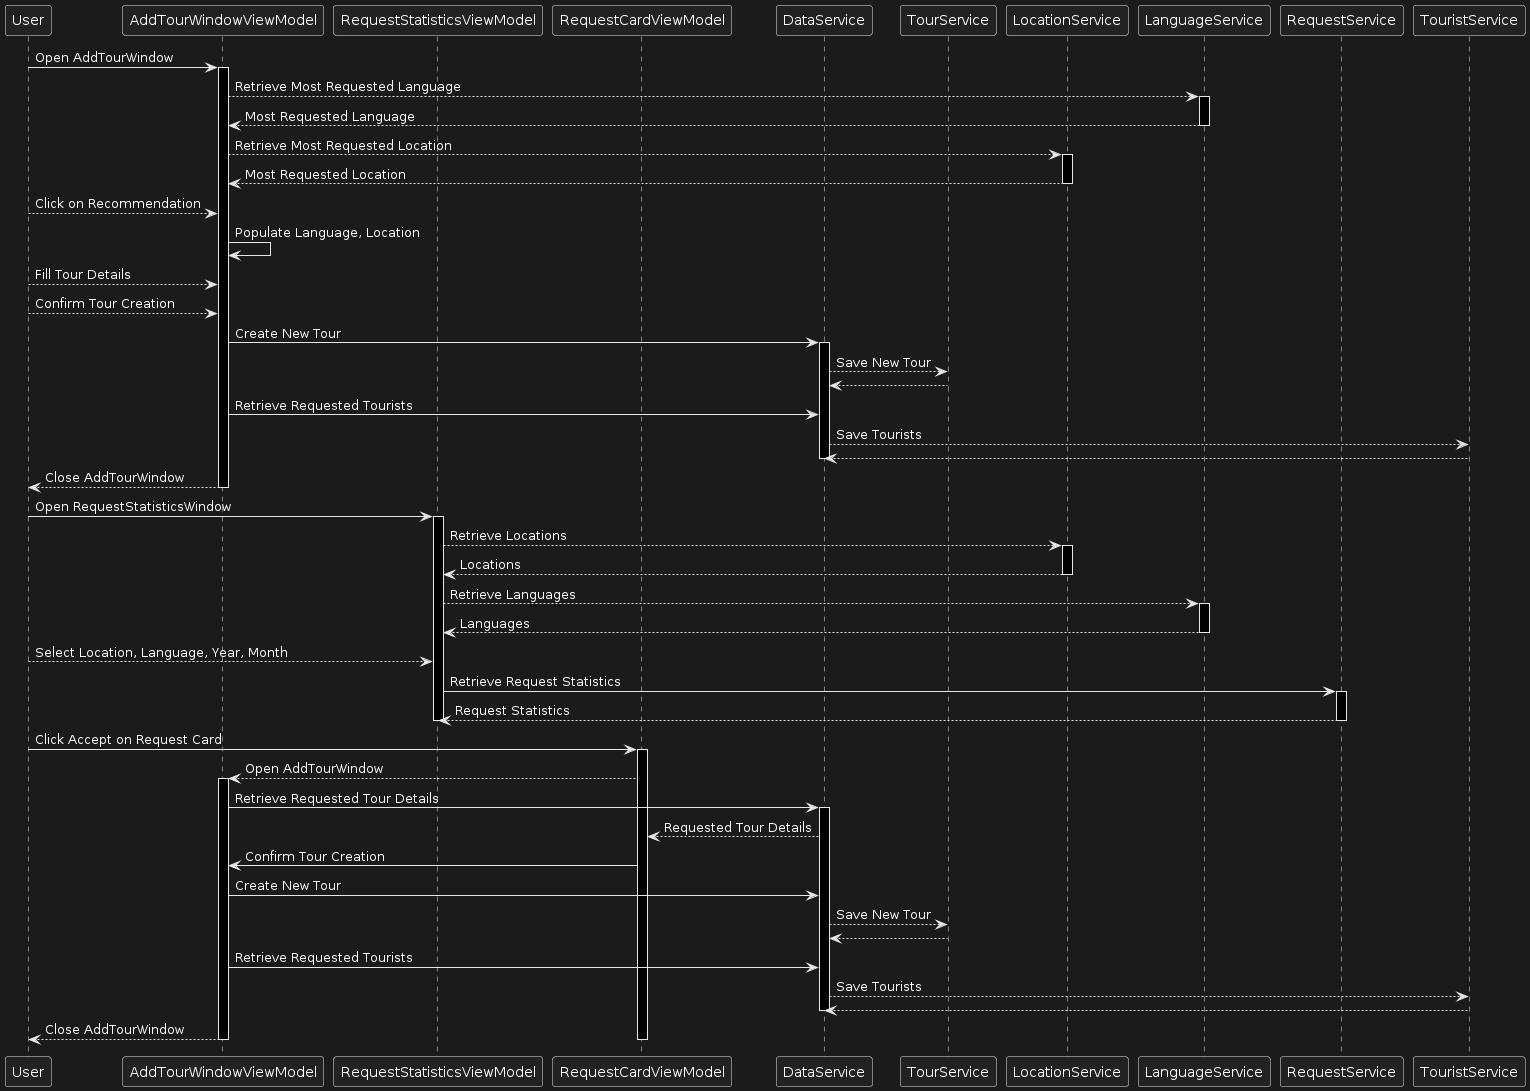

The diagram above was rendered by PlantUML. Its source (embedded in the PNG):
@startuml
participant User
participant AddTourWindowViewModel
participant RequestStatisticsViewModel
participant RequestCardViewModel
participant DataService
participant TourService
participant LocationService
participant LanguageService
participant RequestService
participant TouristService

User -> AddTourWindowViewModel: Open AddTourWindow
activate AddTourWindowViewModel
AddTourWindowViewModel --> LanguageService: Retrieve Most Requested Language
activate LanguageService
LanguageService --> AddTourWindowViewModel: Most Requested Language
deactivate LanguageService
AddTourWindowViewModel --> LocationService: Retrieve Most Requested Location
activate LocationService
LocationService --> AddTourWindowViewModel: Most Requested Location
deactivate LocationService
User --> AddTourWindowViewModel: Click on Recommendation
AddTourWindowViewModel -> AddTourWindowViewModel: Populate Language, Location
User --> AddTourWindowViewModel: Fill Tour Details
User --> AddTourWindowViewModel: Confirm Tour Creation
AddTourWindowViewModel -> DataService: Create New Tour
activate DataService
DataService --> TourService: Save New Tour
TourService --> DataService
AddTourWindowViewModel -> DataService: Retrieve Requested Tourists
DataService --> TouristService: Save Tourists
TouristService --> DataService
deactivate DataService
AddTourWindowViewModel --> User: Close AddTourWindow
deactivate AddTourWindowViewModel

User -> RequestStatisticsViewModel: Open RequestStatisticsWindow
activate RequestStatisticsViewModel
RequestStatisticsViewModel --> LocationService: Retrieve Locations
activate LocationService
LocationService --> RequestStatisticsViewModel: Locations
deactivate LocationService
RequestStatisticsViewModel --> LanguageService: Retrieve Languages
activate LanguageService
LanguageService --> RequestStatisticsViewModel: Languages
deactivate LanguageService
User --> RequestStatisticsViewModel: Select Location, Language, Year, Month
RequestStatisticsViewModel -> RequestService: Retrieve Request Statistics
activate RequestService
RequestService --> RequestStatisticsViewModel: Request Statistics
deactivate RequestService
deactivate RequestStatisticsViewModel

User -> RequestCardViewModel: Click Accept on Request Card
activate RequestCardViewModel
RequestCardViewModel --> AddTourWindowViewModel: Open AddTourWindow
activate AddTourWindowViewModel
AddTourWindowViewModel -> DataService: Retrieve Requested Tour Details
activate DataService
DataService --> RequestCardViewModel: Requested Tour Details
RequestCardViewModel -> AddTourWindowViewModel: Confirm Tour Creation
AddTourWindowViewModel -> DataService: Create New Tour
DataService --> TourService: Save New Tour
TourService --> DataService
AddTourWindowViewModel -> DataService: Retrieve Requested Tourists
DataService --> TouristService: Save Tourists
TouristService --> DataService
deactivate DataService
AddTourWindowViewModel --> User: Close AddTourWindow
deactivate AddTourWindowViewModel
deactivate RequestCardViewModel
@enduml